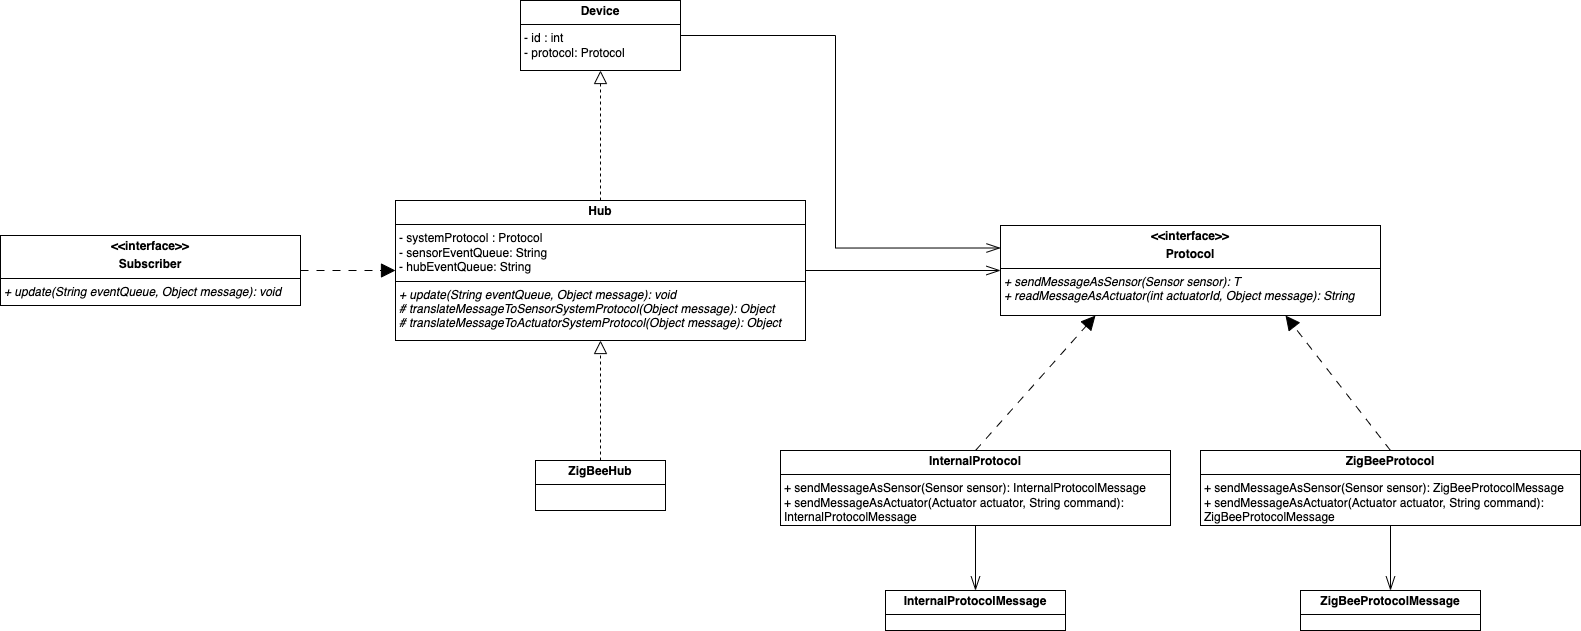

The diagram above was exported from draw.io. Its source (the exported page's mxGraphModel, read from the mxfile embedded in the PNG):
<mxGraphModel dx="2227" dy="777" grid="1" gridSize="10" guides="1" tooltips="1" connect="1" arrows="1" fold="1" page="1" pageScale="1" pageWidth="827" pageHeight="1169" math="0" shadow="0">
  <root>
    <mxCell id="0" />
    <mxCell id="1" parent="0" />
    <mxCell id="DSQBMlhEQDyfLOC6_1MM-1" value="&lt;p style=&quot;margin:0px;margin-top:4px;text-align:center;&quot;&gt;&lt;b&gt;Device&lt;/b&gt;&lt;/p&gt;&lt;hr size=&quot;1&quot; style=&quot;border-style:solid;&quot;&gt;&lt;p style=&quot;margin:0px;margin-left:4px;&quot;&gt;- id : int&lt;/p&gt;&lt;p style=&quot;margin:0px;margin-left:4px;&quot;&gt;- protocol: Protocol&lt;/p&gt;&lt;p style=&quot;margin:0px;margin-left:4px;&quot;&gt;&lt;br&gt;&lt;/p&gt;" style="verticalAlign=top;align=left;overflow=fill;html=1;whiteSpace=wrap;" parent="1" vertex="1">
      <mxGeometry x="280" y="70" width="160" height="70" as="geometry" />
    </mxCell>
    <mxCell id="0Pin1FggdqjVWriBmqAq-2" style="edgeStyle=orthogonalEdgeStyle;rounded=0;orthogonalLoop=1;jettySize=auto;html=1;endArrow=openThin;endFill=0;endSize=12;entryX=0;entryY=0.5;entryDx=0;entryDy=0;" parent="1" source="bHOxH8FnHGwhvmCMpgad-1" target="0Pin1FggdqjVWriBmqAq-1" edge="1">
      <mxGeometry relative="1" as="geometry">
        <mxPoint x="730" y="335" as="targetPoint" />
      </mxGeometry>
    </mxCell>
    <mxCell id="bHOxH8FnHGwhvmCMpgad-1" value="&lt;p style=&quot;margin:0px;margin-top:4px;text-align:center;&quot;&gt;&lt;b&gt;Hub&lt;/b&gt;&lt;/p&gt;&lt;hr size=&quot;1&quot; style=&quot;border-style:solid;&quot;&gt;&lt;p style=&quot;margin:0px;margin-left:4px;&quot;&gt;- systemProtocol : Protocol&lt;/p&gt;&lt;p style=&quot;margin:0px;margin-left:4px;&quot;&gt;- sensorEventQueue: String&lt;/p&gt;&lt;p style=&quot;margin:0px;margin-left:4px;&quot;&gt;- hubEventQueue: String&lt;/p&gt;&lt;hr style=&quot;border-style: solid;&quot; size=&quot;1&quot;&gt;&lt;p style=&quot;margin: 0px 0px 0px 4px;&quot;&gt;&lt;i&gt;+ update(String eventQueue, Object message): void&lt;/i&gt;&lt;/p&gt;&lt;p style=&quot;margin: 0px 0px 0px 4px;&quot;&gt;&lt;i&gt;# translateMessageToSensorSystemProtocol(Object message): Object&lt;/i&gt;&lt;/p&gt;&lt;p style=&quot;margin: 0px 0px 0px 4px;&quot;&gt;&lt;i&gt;# translateMessageToActuatorSystemProtocol(Object message): Object&lt;/i&gt;&lt;/p&gt;" style="verticalAlign=top;align=left;overflow=fill;html=1;whiteSpace=wrap;" parent="1" vertex="1">
      <mxGeometry x="155" y="270" width="410" height="140" as="geometry" />
    </mxCell>
    <mxCell id="Tqcksgy3DTM9TqnF6RoG-1" value="" style="html=1;labelBackgroundColor=#ffffff;jettySize=auto;orthogonalLoop=1;fontSize=14;rounded=0;jumpStyle=gap;edgeStyle=orthogonalEdgeStyle;startArrow=none;endArrow=block;endFill=0;strokeWidth=1;exitX=0.5;exitY=0;exitDx=0;exitDy=0;startSize=6;endSize=11;dashed=1;entryX=0.5;entryY=1;entryDx=0;entryDy=0;" parent="1" source="bHOxH8FnHGwhvmCMpgad-1" target="DSQBMlhEQDyfLOC6_1MM-1" edge="1">
      <mxGeometry width="48" height="48" relative="1" as="geometry">
        <mxPoint x="1320" y="250" as="sourcePoint" />
        <mxPoint x="900" y="180" as="targetPoint" />
      </mxGeometry>
    </mxCell>
    <mxCell id="0Pin1FggdqjVWriBmqAq-1" value="&lt;p style=&quot;margin:0px;margin-top:4px;text-align:center;&quot;&gt;&lt;b&gt;&amp;lt;&amp;lt;interface&amp;gt;&amp;gt;&lt;/b&gt;&lt;/p&gt;&lt;p style=&quot;margin:0px;margin-top:4px;text-align:center;&quot;&gt;&lt;b&gt;Protocol&lt;/b&gt;&lt;/p&gt;&lt;hr size=&quot;1&quot; style=&quot;border-style:solid;&quot;&gt;&lt;p style=&quot;margin:0px;margin-left:4px;&quot;&gt;&lt;i&gt;+ sendMessageAsSensor(Sensor sensor): T&lt;/i&gt;&lt;/p&gt;&lt;p style=&quot;margin:0px;margin-left:4px;&quot;&gt;&lt;i&gt;+ readMessageAsActuator(int actuatorId, Object message): String&lt;/i&gt;&lt;/p&gt;" style="verticalAlign=top;align=left;overflow=fill;html=1;whiteSpace=wrap;" parent="1" vertex="1">
      <mxGeometry x="760" y="295" width="380" height="90" as="geometry" />
    </mxCell>
    <mxCell id="0Pin1FggdqjVWriBmqAq-8" style="edgeStyle=orthogonalEdgeStyle;rounded=0;orthogonalLoop=1;jettySize=auto;html=1;entryX=0.5;entryY=0;entryDx=0;entryDy=0;endArrow=openThin;endFill=0;endSize=12;" parent="1" source="0Pin1FggdqjVWriBmqAq-3" target="0Pin1FggdqjVWriBmqAq-7" edge="1">
      <mxGeometry relative="1" as="geometry" />
    </mxCell>
    <mxCell id="0Pin1FggdqjVWriBmqAq-3" value="&lt;p style=&quot;margin:0px;margin-top:4px;text-align:center;&quot;&gt;&lt;b&gt;InternalProtocol&lt;/b&gt;&lt;/p&gt;&lt;hr size=&quot;1&quot; style=&quot;border-style:solid;&quot;&gt;&lt;p style=&quot;margin:0px;margin-left:4px;&quot;&gt;+ sendMessageAsSensor(Sensor sensor): InternalProtocolMessage&lt;/p&gt;&lt;p style=&quot;margin:0px;margin-left:4px;&quot;&gt;+ sendMessageAsActuator(Actuator actuator, String command): InternalProtocolMessage&lt;/p&gt;" style="verticalAlign=top;align=left;overflow=fill;html=1;whiteSpace=wrap;" parent="1" vertex="1">
      <mxGeometry x="540" y="520" width="390" height="75" as="geometry" />
    </mxCell>
    <mxCell id="0Pin1FggdqjVWriBmqAq-4" style="rounded=0;orthogonalLoop=1;jettySize=auto;html=1;endArrow=block;endFill=1;endSize=12;exitX=0.5;exitY=0;exitDx=0;exitDy=0;entryX=0.25;entryY=1;entryDx=0;entryDy=0;dashed=1;dashPattern=8 8;flowAnimation=0;shadow=0;" parent="1" source="0Pin1FggdqjVWriBmqAq-3" target="0Pin1FggdqjVWriBmqAq-1" edge="1">
      <mxGeometry relative="1" as="geometry">
        <mxPoint x="590" y="345" as="sourcePoint" />
        <mxPoint x="740" y="345" as="targetPoint" />
      </mxGeometry>
    </mxCell>
    <mxCell id="0Pin1FggdqjVWriBmqAq-5" value="&lt;p style=&quot;margin:0px;margin-top:4px;text-align:center;&quot;&gt;&lt;b&gt;ZigBeeProtocol&lt;/b&gt;&lt;/p&gt;&lt;hr size=&quot;1&quot; style=&quot;border-style:solid;&quot;&gt;&lt;p style=&quot;margin:0px;margin-left:4px;&quot;&gt;+ sendMessageAsSensor(Sensor sensor): ZigBeeProtocolMessage&lt;/p&gt;&lt;p style=&quot;margin:0px;margin-left:4px;&quot;&gt;+ sendMessageAsActuator(Actuator actuator, String command): ZigBeeProtocolMessage&lt;/p&gt;" style="verticalAlign=top;align=left;overflow=fill;html=1;whiteSpace=wrap;" parent="1" vertex="1">
      <mxGeometry x="960" y="520" width="380" height="75" as="geometry" />
    </mxCell>
    <mxCell id="0Pin1FggdqjVWriBmqAq-6" style="rounded=0;orthogonalLoop=1;jettySize=auto;html=1;endArrow=block;endFill=1;endSize=12;exitX=0.5;exitY=0;exitDx=0;exitDy=0;entryX=0.75;entryY=1;entryDx=0;entryDy=0;dashed=1;dashPattern=8 8;flowAnimation=0;shadow=0;" parent="1" source="0Pin1FggdqjVWriBmqAq-5" target="0Pin1FggdqjVWriBmqAq-1" edge="1">
      <mxGeometry relative="1" as="geometry">
        <mxPoint x="850" y="560" as="sourcePoint" />
        <mxPoint x="1020" y="410" as="targetPoint" />
      </mxGeometry>
    </mxCell>
    <mxCell id="0Pin1FggdqjVWriBmqAq-7" value="&lt;p style=&quot;margin:0px;margin-top:4px;text-align:center;&quot;&gt;&lt;b&gt;InternalProtocolMessage&lt;/b&gt;&lt;/p&gt;&lt;hr size=&quot;1&quot; style=&quot;border-style:solid;&quot;&gt;&lt;p style=&quot;margin:0px;margin-left:4px;&quot;&gt;&lt;br&gt;&lt;/p&gt;" style="verticalAlign=top;align=left;overflow=fill;html=1;whiteSpace=wrap;" parent="1" vertex="1">
      <mxGeometry x="645" y="660" width="180" height="40" as="geometry" />
    </mxCell>
    <mxCell id="0Pin1FggdqjVWriBmqAq-9" value="&lt;p style=&quot;margin:0px;margin-top:4px;text-align:center;&quot;&gt;&lt;b&gt;ZigBeeProtocolMessage&lt;/b&gt;&lt;/p&gt;&lt;hr size=&quot;1&quot; style=&quot;border-style:solid;&quot;&gt;&lt;p style=&quot;margin:0px;margin-left:4px;&quot;&gt;&lt;br&gt;&lt;/p&gt;" style="verticalAlign=top;align=left;overflow=fill;html=1;whiteSpace=wrap;" parent="1" vertex="1">
      <mxGeometry x="1060" y="660" width="180" height="40" as="geometry" />
    </mxCell>
    <mxCell id="0Pin1FggdqjVWriBmqAq-10" style="edgeStyle=orthogonalEdgeStyle;rounded=0;orthogonalLoop=1;jettySize=auto;html=1;entryX=0.5;entryY=0;entryDx=0;entryDy=0;endArrow=openThin;endFill=0;endSize=12;exitX=0.5;exitY=1;exitDx=0;exitDy=0;" parent="1" source="0Pin1FggdqjVWriBmqAq-5" target="0Pin1FggdqjVWriBmqAq-9" edge="1">
      <mxGeometry relative="1" as="geometry">
        <mxPoint x="1060" y="635" as="sourcePoint" />
        <mxPoint x="1060" y="700" as="targetPoint" />
      </mxGeometry>
    </mxCell>
    <mxCell id="0Pin1FggdqjVWriBmqAq-11" value="&lt;p style=&quot;margin:0px;margin-top:4px;text-align:center;&quot;&gt;&lt;b&gt;&amp;lt;&amp;lt;interface&amp;gt;&amp;gt;&lt;/b&gt;&lt;/p&gt;&lt;p style=&quot;margin:0px;margin-top:4px;text-align:center;&quot;&gt;&lt;b&gt;Subscriber&lt;/b&gt;&lt;/p&gt;&lt;hr size=&quot;1&quot; style=&quot;border-style:solid;&quot;&gt;&lt;p style=&quot;margin:0px;margin-left:4px;&quot;&gt;&lt;i&gt;+ update(String eventQueue, Object message): void&lt;/i&gt;&lt;/p&gt;" style="verticalAlign=top;align=left;overflow=fill;html=1;whiteSpace=wrap;" parent="1" vertex="1">
      <mxGeometry x="-240" y="305" width="300" height="70" as="geometry" />
    </mxCell>
    <mxCell id="0Pin1FggdqjVWriBmqAq-12" style="rounded=0;orthogonalLoop=1;jettySize=auto;html=1;endArrow=block;endFill=1;endSize=12;exitX=1;exitY=0.5;exitDx=0;exitDy=0;entryX=0;entryY=0.5;entryDx=0;entryDy=0;dashed=1;dashPattern=8 8;flowAnimation=0;shadow=0;" parent="1" source="0Pin1FggdqjVWriBmqAq-11" target="bHOxH8FnHGwhvmCMpgad-1" edge="1">
      <mxGeometry relative="1" as="geometry">
        <mxPoint x="70" y="500" as="sourcePoint" />
        <mxPoint x="165" y="360" as="targetPoint" />
      </mxGeometry>
    </mxCell>
    <mxCell id="L6wMrelyV-uBPfHgDlUK-1" value="&lt;p style=&quot;margin:0px;margin-top:4px;text-align:center;&quot;&gt;&lt;b&gt;ZigBeeHub&lt;/b&gt;&lt;/p&gt;&lt;hr size=&quot;1&quot; style=&quot;border-style:solid;&quot;&gt;&lt;p style=&quot;margin:0px;margin-left:4px;&quot;&gt;&lt;br&gt;&lt;/p&gt;" style="verticalAlign=top;align=left;overflow=fill;html=1;whiteSpace=wrap;" parent="1" vertex="1">
      <mxGeometry x="295" y="530" width="130" height="50" as="geometry" />
    </mxCell>
    <mxCell id="L6wMrelyV-uBPfHgDlUK-3" value="" style="html=1;labelBackgroundColor=#ffffff;jettySize=auto;orthogonalLoop=1;fontSize=14;rounded=0;jumpStyle=gap;edgeStyle=orthogonalEdgeStyle;startArrow=none;endArrow=block;endFill=0;strokeWidth=1;exitX=0.5;exitY=0;exitDx=0;exitDy=0;startSize=6;endSize=11;dashed=1;entryX=0.5;entryY=1;entryDx=0;entryDy=0;" parent="1" source="L6wMrelyV-uBPfHgDlUK-1" target="bHOxH8FnHGwhvmCMpgad-1" edge="1">
      <mxGeometry width="48" height="48" relative="1" as="geometry">
        <mxPoint x="340" y="570" as="sourcePoint" />
        <mxPoint x="340" y="440" as="targetPoint" />
      </mxGeometry>
    </mxCell>
    <mxCell id="L6wMrelyV-uBPfHgDlUK-4" style="edgeStyle=orthogonalEdgeStyle;rounded=0;orthogonalLoop=1;jettySize=auto;html=1;endArrow=openThin;endFill=0;endSize=12;entryX=0;entryY=0.25;entryDx=0;entryDy=0;exitX=1;exitY=0.5;exitDx=0;exitDy=0;" parent="1" source="DSQBMlhEQDyfLOC6_1MM-1" target="0Pin1FggdqjVWriBmqAq-1" edge="1">
      <mxGeometry relative="1" as="geometry">
        <mxPoint x="550" y="200" as="sourcePoint" />
        <mxPoint x="770" y="200" as="targetPoint" />
      </mxGeometry>
    </mxCell>
  </root>
</mxGraphModel>